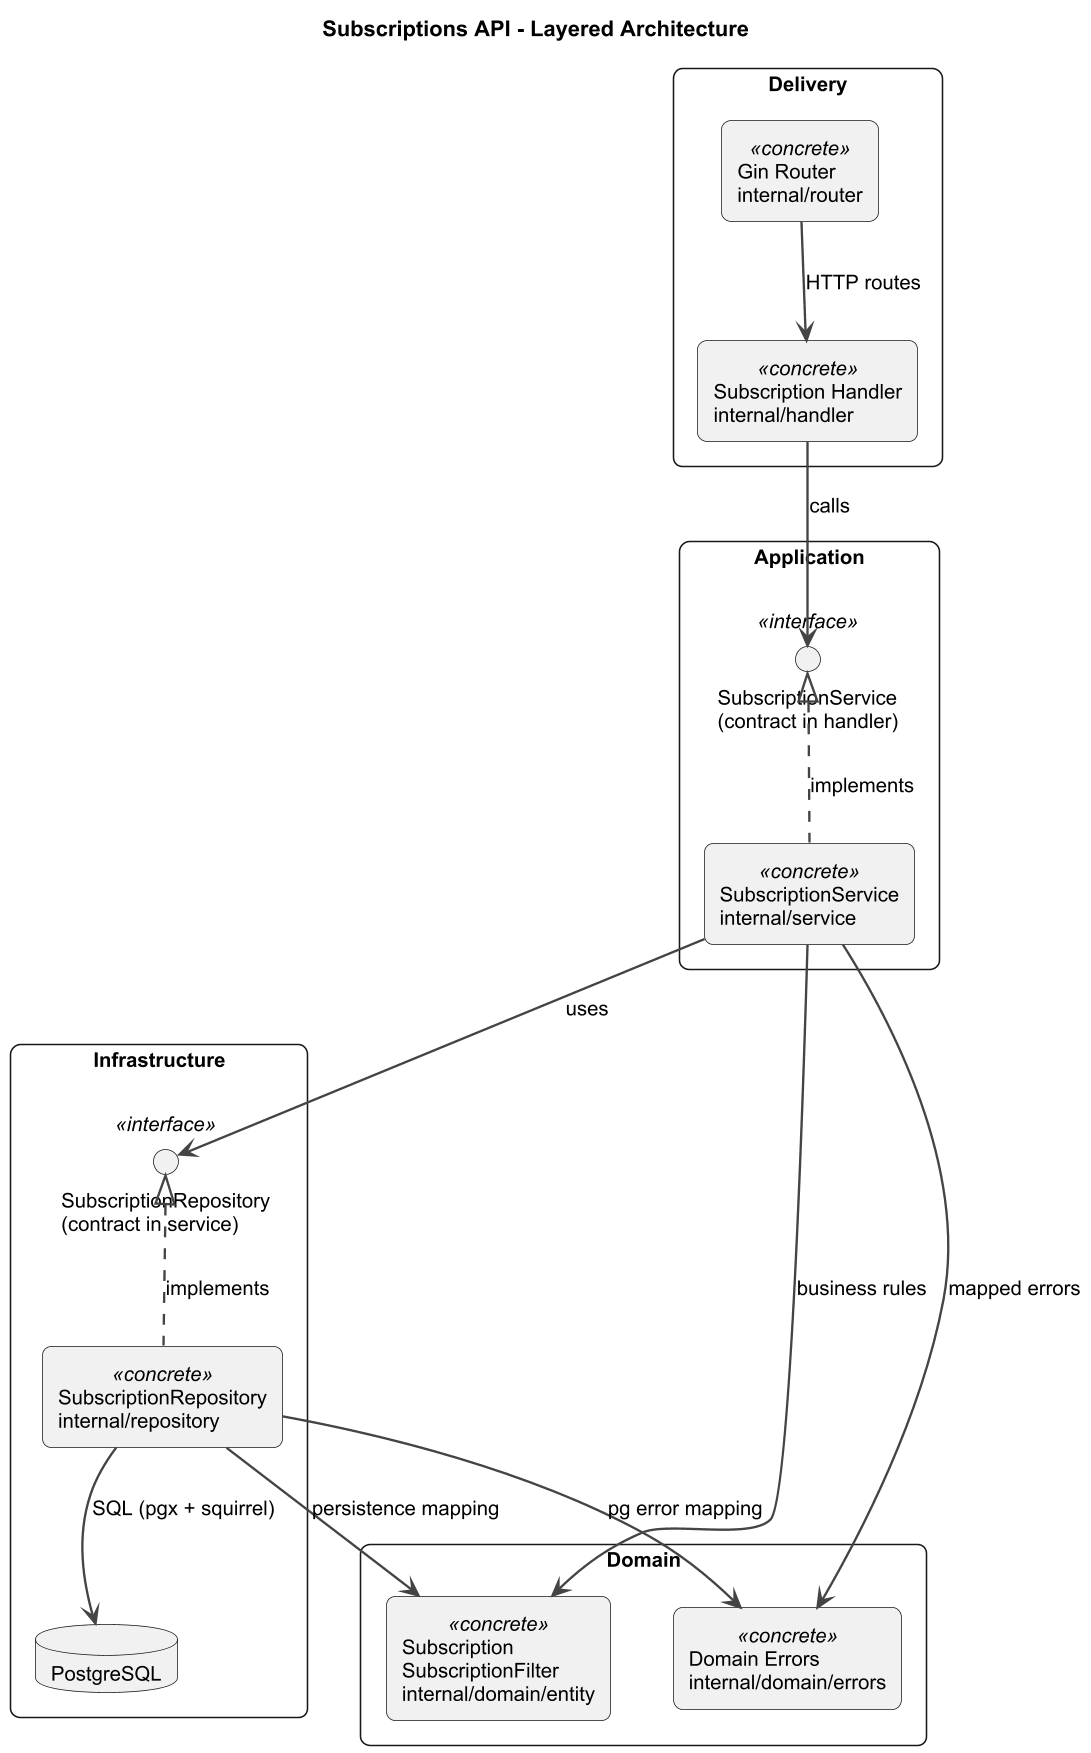

The diagram above was rendered by PlantUML. Its source (embedded in the PNG):
@startuml

title Subscriptions API - Layered Architecture

skinparam defaultFontName Arial
skinparam defaultFontSize 13
skinparam classAttributeIconSize 0
skinparam classFontSize 14
skinparam classFontStyle bold
skinparam classStereotypeFontSize 12
skinparam classStereotypeFontStyle italic
skinparam ArrowColor #444444
skinparam ArrowThickness 1.5
skinparam dpi 150
skinparam nodesep 40
skinparam ranksep 60
hide circle

skinparam rectangle {
  RoundCorner 12
}

skinparam packageStyle rectangle

package "Delivery" {
  rectangle "Gin Router\ninternal/router" as Router <<concrete>>
  rectangle "Subscription Handler\ninternal/handler" as Handler <<concrete>>
}

package "Application" {
  interface "SubscriptionService\n(contract in handler)" as SvcPort <<interface>>
  rectangle "SubscriptionService\ninternal/service" as Service <<concrete>>
}

package "Domain" {
  rectangle "Subscription\nSubscriptionFilter\ninternal/domain/entity" as DomainEntity <<concrete>>
  rectangle "Domain Errors\ninternal/domain/errors" as DomainErrors <<concrete>>
}

package "Infrastructure" {
  interface "SubscriptionRepository\n(contract in service)" as RepoPort <<interface>>
  rectangle "SubscriptionRepository\ninternal/repository" as Repo <<concrete>>
  database "PostgreSQL" as DB
}

Router --> Handler : HTTP routes
Handler --> SvcPort : calls
SvcPort <|.. Service : implements
Service --> RepoPort : uses
RepoPort <|.. Repo : implements
Repo --> DB : SQL (pgx + squirrel)

Service --> DomainEntity : business rules
Service --> DomainErrors : mapped errors
Repo --> DomainEntity : persistence mapping
Repo --> DomainErrors : pg error mapping

@enduml